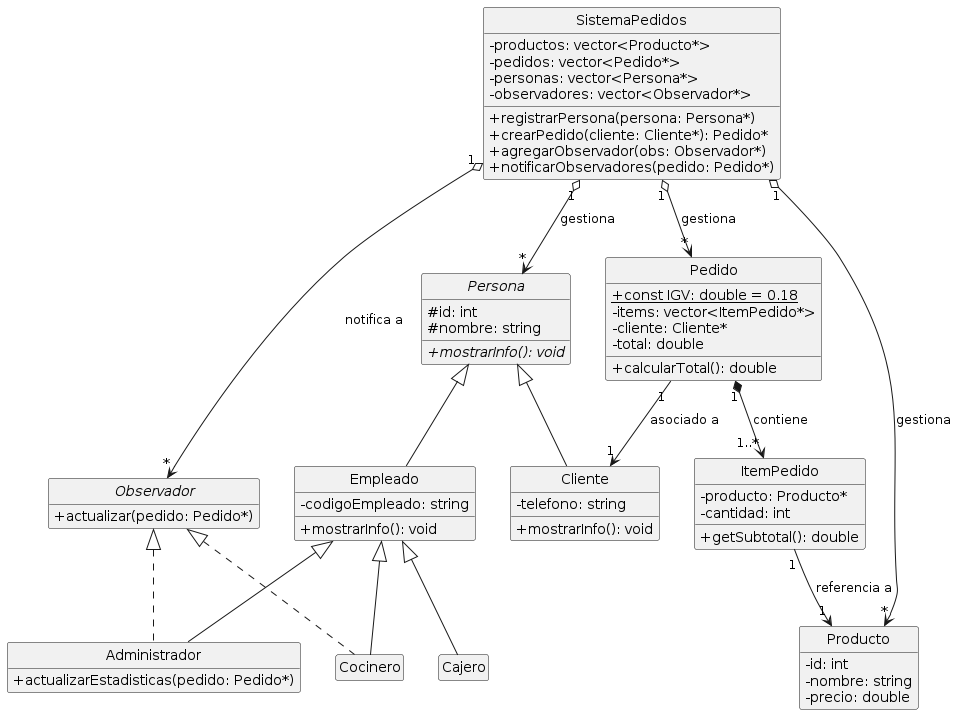

The diagram above was rendered by PlantUML. Its source (embedded in the PNG):
@startuml
' --- Configuraciones para mejorar la apariencia ---
skinparam classAttributeIconSize 0
skinparam style strictuml
hide empty members

' --- Jerarquía de Herencia y Clases Abstractas ---

abstract class Persona {
  #id: int
  #nombre: string
  +{abstract} mostrarInfo(): void
}

class Cliente {
  -telefono: string
  +mostrarInfo(): void
}

class Empleado {
  -codigoEmpleado: string
  +mostrarInfo(): void
}

class Cajero {}
class Cocinero {}

class Administrador {
  +actualizarEstadisticas(pedido: Pedido*)
}

' --- Patrón Observer ---

interface Observador {
  +actualizar(pedido: Pedido*)
}

' --- Clases Principales del Sistema ---

class SistemaPedidos {
  -productos: vector<Producto*>
  -pedidos: vector<Pedido*>
  -personas: vector<Persona*>
  -observadores: vector<Observador*>
  +registrarPersona(persona: Persona*)
  +crearPedido(cliente: Cliente*): Pedido*
  +agregarObservador(obs: Observador*)
  +notificarObservadores(pedido: Pedido*)
}

class Pedido {
  + {static} const IGV: double = 0.18
  -items: vector<ItemPedido*>
  -cliente: Cliente*
  -total: double
  +calcularTotal(): double
}

class ItemPedido {
  -producto: Producto*
  -cantidad: int
  +getSubtotal(): double
}

class Producto {
  -id: int
  -nombre: string
  -precio: double
}

' --- Definición de Relaciones ---

' 1. Herencia
Persona <|-- Cliente
Persona <|-- Empleado
Empleado <|-- Cajero
Empleado <|-- Cocinero
Empleado <|-- Administrador

' 2. Implementación de Interfaz (Patrón Observer)
Observador <|.. Cocinero
Observador <|.. Administrador

' 3. Relaciones de Agregación y Composición (con punteros)
SistemaPedidos "1" o--> "*" Persona : gestiona
SistemaPedidos "1" o--> "*" Producto : gestiona
SistemaPedidos "1" o--> "*" Pedido : gestiona
SistemaPedidos "1" o--> "*" Observador : notifica a

Pedido "1" *--> "1..*" ItemPedido : contiene
ItemPedido "1" --> "1" Producto : referencia a
Pedido "1" --> "1" Cliente : asociado a
@enduml